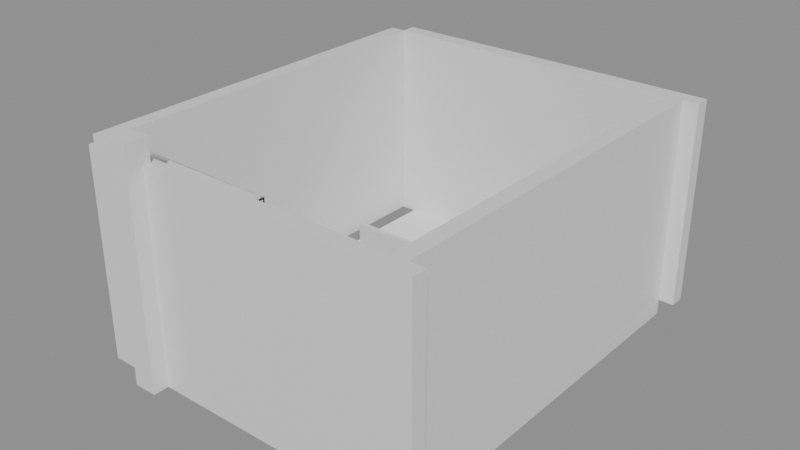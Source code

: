 # Source: e1359_after.blend  (saved by Blender 5.2.44; exported with 4.5.12 LTS)
import bpy
from mathutils import Matrix  # noqa: F401  (used for matrix-valued properties, if any)

bpy.ops.wm.read_factory_settings(use_empty=True)
scene = bpy.context.scene
scene.name = 'Scene'

# ---- materials (node trees are filled in below, after node groups)
mat_muro_pintura = bpy.data.materials.new('Muro_Pintura')
mat_parquet = bpy.data.materials.new('Parquet')
mat_madera = bpy.data.materials.new('Madera')
mat_textil_blanco = bpy.data.materials.new('Textil_Blanco')
mat_mdf_blanco = bpy.data.materials.new('MDF_Blanco')
mat_madera_lacada = bpy.data.materials.new('Madera_Lacada')
mat_hormigon = bpy.data.materials.new('Hormigon')

# ---- material node trees
mat_muro_pintura.use_nodes = True; mat_muro_pintura.node_tree.nodes.clear()
_N = mat_muro_pintura.node_tree.nodes; _L = mat_muro_pintura.node_tree.links
n0 = _N.new('ShaderNodeBsdfPrincipled'); n0.name = 'Principled BSDF'; n0.location = (-200, 100)
n0.inputs[3].default_value = 1.45
n0.inputs[10].default_value = 0.005
n1 = _N.new('ShaderNodeOutputMaterial'); n1.name = 'Material Output'; n1.location = (200, 100)
_L.new(n0.outputs[0], n1.inputs[0])
n1.is_active_output = True
mat_parquet.use_nodes = True; mat_parquet.node_tree.nodes.clear()
_N = mat_parquet.node_tree.nodes; _L = mat_parquet.node_tree.links
n0 = _N.new('ShaderNodeBsdfPrincipled'); n0.name = 'Principled BSDF'; n0.location = (-200, 100)
n0.inputs[3].default_value = 1.45
n0.inputs[10].default_value = 0.005
n1 = _N.new('ShaderNodeOutputMaterial'); n1.name = 'Material Output'; n1.location = (200, 100)
_L.new(n0.outputs[0], n1.inputs[0])
n1.is_active_output = True
mat_madera.use_nodes = True; mat_madera.node_tree.nodes.clear()
_N = mat_madera.node_tree.nodes; _L = mat_madera.node_tree.links
n0 = _N.new('ShaderNodeBsdfPrincipled'); n0.name = 'Principled BSDF'; n0.location = (-200, 100)
n0.inputs[3].default_value = 1.45
n0.inputs[10].default_value = 0.005
n1 = _N.new('ShaderNodeOutputMaterial'); n1.name = 'Material Output'; n1.location = (200, 100)
_L.new(n0.outputs[0], n1.inputs[0])
n1.is_active_output = True
mat_textil_blanco.use_nodes = True; mat_textil_blanco.node_tree.nodes.clear()
_N = mat_textil_blanco.node_tree.nodes; _L = mat_textil_blanco.node_tree.links
n0 = _N.new('ShaderNodeBsdfPrincipled'); n0.name = 'Principled BSDF'; n0.location = (-200, 100)
n0.inputs[3].default_value = 1.45
n0.inputs[10].default_value = 0.005
n1 = _N.new('ShaderNodeOutputMaterial'); n1.name = 'Material Output'; n1.location = (200, 100)
_L.new(n0.outputs[0], n1.inputs[0])
n1.is_active_output = True
mat_mdf_blanco.use_nodes = True; mat_mdf_blanco.node_tree.nodes.clear()
_N = mat_mdf_blanco.node_tree.nodes; _L = mat_mdf_blanco.node_tree.links
n0 = _N.new('ShaderNodeBsdfPrincipled'); n0.name = 'Principled BSDF'; n0.location = (-200, 100)
n0.inputs[3].default_value = 1.45
n0.inputs[10].default_value = 0.005
n1 = _N.new('ShaderNodeOutputMaterial'); n1.name = 'Material Output'; n1.location = (200, 100)
_L.new(n0.outputs[0], n1.inputs[0])
n1.is_active_output = True
mat_madera_lacada.use_nodes = True; mat_madera_lacada.node_tree.nodes.clear()
_N = mat_madera_lacada.node_tree.nodes; _L = mat_madera_lacada.node_tree.links
n0 = _N.new('ShaderNodeBsdfPrincipled'); n0.name = 'Principled BSDF'; n0.location = (-200, 100)
n0.inputs[3].default_value = 1.45
n0.inputs[10].default_value = 0.005
n1 = _N.new('ShaderNodeOutputMaterial'); n1.name = 'Material Output'; n1.location = (200, 100)
_L.new(n0.outputs[0], n1.inputs[0])
n1.is_active_output = True
mat_hormigon.use_nodes = True; mat_hormigon.node_tree.nodes.clear()
_N = mat_hormigon.node_tree.nodes; _L = mat_hormigon.node_tree.links
n0 = _N.new('ShaderNodeBsdfPrincipled'); n0.name = 'Principled BSDF'; n0.location = (-200, 100)
n0.inputs[3].default_value = 1.45
n0.inputs[10].default_value = 0.005
n1 = _N.new('ShaderNodeOutputMaterial'); n1.name = 'Material Output'; n1.location = (200, 100)
_L.new(n0.outputs[0], n1.inputs[0])
n1.is_active_output = True

# ---- meshes
me_dormitorio_muro_sur_cuerpo_mesh = bpy.data.meshes.new('Dormitorio_Muro_Sur_Cuerpo_mesh')
me_dormitorio_muro_sur_cuerpo_mesh.from_pydata([(0.0, 0.0, 0.0), (4.4, 0.0, 0.0), (4.4, 0.2, 0.0), (0.0, 0.2, 0.0), (0.0, 0.0, 2.69), (4.4, 0.0, 2.69), (4.4, 0.2, 2.69), (0.0, 0.2, 2.69)], [], [(0, 1, 2, 3), (4, 5, 6, 7), (0, 1, 5, 4), (1, 2, 6, 5), (2, 3, 7, 6), (3, 0, 4, 7)])
me_dormitorio_muro_sur_cuerpo_mesh.materials.append(mat_muro_pintura)
me_dormitorio_muro_sur_cuerpo_mesh.update()
me_dormitorio_muro_norte_cuerpo_mesh = bpy.data.meshes.new('Dormitorio_Muro_Norte_Cuerpo_mesh')
me_dormitorio_muro_norte_cuerpo_mesh.from_pydata([(0.0, 0.0, 0.0), (4.4, 0.0, 0.0), (4.4, 0.2, 0.0), (0.0, 0.2, 0.0), (0.0, 0.0, 2.69), (4.4, 0.0, 2.69), (4.4, 0.2, 2.69), (0.0, 0.2, 2.69)], [], [(0, 1, 2, 3), (4, 5, 6, 7), (0, 1, 5, 4), (1, 2, 6, 5), (2, 3, 7, 6), (3, 0, 4, 7)])
me_dormitorio_muro_norte_cuerpo_mesh.materials.append(mat_muro_pintura)
me_dormitorio_muro_norte_cuerpo_mesh.update()
me_dormitorio_muro_oeste_cuerpo_mesh = bpy.data.meshes.new('Dormitorio_Muro_Oeste_Cuerpo_mesh')
me_dormitorio_muro_oeste_cuerpo_mesh.from_pydata([(0.0, 0.0, 0.0), (5.0, 0.0, 0.0), (5.0, 0.2, 0.0), (0.0, 0.2, 0.0), (0.0, 0.0, 2.69), (5.0, 0.0, 2.69), (5.0, 0.2, 2.69), (0.0, 0.2, 2.69)], [], [(0, 1, 2, 3), (4, 5, 6, 7), (0, 1, 5, 4), (1, 2, 6, 5), (2, 3, 7, 6), (3, 0, 4, 7)])
me_dormitorio_muro_oeste_cuerpo_mesh.materials.append(mat_muro_pintura)
me_dormitorio_muro_oeste_cuerpo_mesh.update()
me_dormitorio_muro_este_cuerpo_mesh = bpy.data.meshes.new('Dormitorio_Muro_Este_Cuerpo_mesh')
me_dormitorio_muro_este_cuerpo_mesh.from_pydata([(0.0, 0.0, 0.0), (5.0, 0.0, 0.0), (5.0, 0.2, 0.0), (0.0, 0.2, 0.0), (0.0, 0.0, 2.69), (5.0, 0.0, 2.69), (5.0, 0.2, 2.69), (0.0, 0.2, 2.69)], [], [(0, 1, 2, 3), (4, 5, 6, 7), (0, 1, 5, 4), (1, 2, 6, 5), (2, 3, 7, 6), (3, 0, 4, 7)])
me_dormitorio_muro_este_cuerpo_mesh.materials.append(mat_muro_pintura)
me_dormitorio_muro_este_cuerpo_mesh.update()
me_dormitorio_suelo_mesh = bpy.data.meshes.new('Dormitorio_Suelo_mesh')
me_dormitorio_suelo_mesh.from_pydata([(0.0, 0.0, 0.0), (4.0, 0.0, 0.0), (4.0, 5.0, 0.0), (0.0, 5.0, 0.0), (0.0, 0.0, 0.2), (4.0, 0.0, 0.2), (4.0, 5.0, 0.2), (0.0, 5.0, 0.2)], [], [(0, 3, 2, 1), (4, 5, 6, 7), (1, 2, 6, 5), (3, 0, 4, 7), (2, 3, 7, 6), (0, 1, 5, 4)])
me_dormitorio_suelo_mesh.materials.append(mat_parquet)
me_dormitorio_suelo_mesh.update()
me_cama_principal_base_mesh = bpy.data.meshes.new('Cama_Principal_Base_mesh')
me_cama_principal_base_mesh.from_pydata([(0.0, 0.0, 0.0), (1.6, 0.0, 0.0), (1.6, 2.0, 0.0), (0.0, 2.0, 0.0), (0.0, 0.0, 0.06), (1.6, 0.0, 0.06), (1.6, 2.0, 0.06), (0.0, 2.0, 0.06)], [], [(0, 1, 2, 3), (4, 5, 6, 7), (0, 1, 5, 4), (1, 2, 6, 5), (2, 3, 7, 6), (3, 0, 4, 7)])
me_cama_principal_base_mesh.materials.append(mat_madera)
me_cama_principal_base_mesh.update()
me_cama_principal_colchon_mesh = bpy.data.meshes.new('Cama_Principal_Colchon_mesh')
me_cama_principal_colchon_mesh.from_pydata([(0.0, 0.0, 0.0), (1.56, 0.0, 0.0), (1.56, 1.96, 0.0), (0.0, 1.96, 0.0), (0.0, 0.0, 0.25), (1.56, 0.0, 0.25), (1.56, 1.96, 0.25), (0.0, 1.96, 0.25)], [], [(0, 1, 2, 3), (4, 5, 6, 7), (0, 1, 5, 4), (1, 2, 6, 5), (2, 3, 7, 6), (3, 0, 4, 7)])
me_cama_principal_colchon_mesh.materials.append(mat_textil_blanco)
me_cama_principal_colchon_mesh.update()
me_cama_principal_cabecero_mesh = bpy.data.meshes.new('Cama_Principal_Cabecero_mesh')
me_cama_principal_cabecero_mesh.from_pydata([(0.0, 0.0, 0.0), (1.6, 0.0, 0.0), (1.6, 0.06, 0.0), (0.0, 0.06, 0.0), (0.0, 0.0, 0.65), (1.6, 0.0, 0.65), (1.6, 0.06, 0.65), (0.0, 0.06, 0.65)], [], [(0, 1, 2, 3), (4, 5, 6, 7), (0, 1, 5, 4), (1, 2, 6, 5), (2, 3, 7, 6), (3, 0, 4, 7)])
me_cama_principal_cabecero_mesh.materials.append(mat_madera)
me_cama_principal_cabecero_mesh.update()
me_armario_ropa_lat_izq_mesh = bpy.data.meshes.new('Armario_Ropa_Lat_Izq_mesh')
me_armario_ropa_lat_izq_mesh.from_pydata([(0.0, 0.0, 0.0), (0.02, 0.0, 0.0), (0.02, 0.6, 0.0), (0.0, 0.6, 0.0), (0.0, 0.0, 2.3), (0.02, 0.0, 2.3), (0.02, 0.6, 2.3), (0.0, 0.6, 2.3)], [], [(0, 1, 2, 3), (4, 5, 6, 7), (0, 1, 5, 4), (1, 2, 6, 5), (2, 3, 7, 6), (3, 0, 4, 7)])
me_armario_ropa_lat_izq_mesh.materials.append(mat_mdf_blanco)
me_armario_ropa_lat_izq_mesh.update()
me_armario_ropa_lat_der_mesh = bpy.data.meshes.new('Armario_Ropa_Lat_Der_mesh')
me_armario_ropa_lat_der_mesh.from_pydata([(0.0, 0.0, 0.0), (0.02, 0.0, 0.0), (0.02, 0.6, 0.0), (0.0, 0.6, 0.0), (0.0, 0.0, 2.3), (0.02, 0.0, 2.3), (0.02, 0.6, 2.3), (0.0, 0.6, 2.3)], [], [(0, 1, 2, 3), (4, 5, 6, 7), (0, 1, 5, 4), (1, 2, 6, 5), (2, 3, 7, 6), (3, 0, 4, 7)])
me_armario_ropa_lat_der_mesh.materials.append(mat_mdf_blanco)
me_armario_ropa_lat_der_mesh.update()
me_armario_ropa_base_mesh = bpy.data.meshes.new('Armario_Ropa_Base_mesh')
me_armario_ropa_base_mesh.from_pydata([(0.0, 0.0, 0.0), (1.8, 0.0, 0.0), (1.8, 0.6, 0.0), (0.0, 0.6, 0.0), (0.0, 0.0, 0.02), (1.8, 0.0, 0.02), (1.8, 0.6, 0.02), (0.0, 0.6, 0.02)], [], [(0, 1, 2, 3), (4, 5, 6, 7), (0, 1, 5, 4), (1, 2, 6, 5), (2, 3, 7, 6), (3, 0, 4, 7)])
me_armario_ropa_base_mesh.materials.append(mat_mdf_blanco)
me_armario_ropa_base_mesh.update()
me_armario_ropa_tapa_mesh = bpy.data.meshes.new('Armario_Ropa_Tapa_mesh')
me_armario_ropa_tapa_mesh.from_pydata([(0.0, 0.0, 0.0), (1.8, 0.0, 0.0), (1.8, 0.6, 0.0), (0.0, 0.6, 0.0), (0.0, 0.0, 0.02), (1.8, 0.0, 0.02), (1.8, 0.6, 0.02), (0.0, 0.6, 0.02)], [], [(0, 1, 2, 3), (4, 5, 6, 7), (0, 1, 5, 4), (1, 2, 6, 5), (2, 3, 7, 6), (3, 0, 4, 7)])
me_armario_ropa_tapa_mesh.materials.append(mat_mdf_blanco)
me_armario_ropa_tapa_mesh.update()
me_armario_ropa_fondo_mesh = bpy.data.meshes.new('Armario_Ropa_Fondo_mesh')
me_armario_ropa_fondo_mesh.from_pydata([(0.0, 0.0, 0.0), (1.8, 0.0, 0.0), (1.8, 0.02, 0.0), (0.0, 0.02, 0.0), (0.0, 0.0, 2.3), (1.8, 0.0, 2.3), (1.8, 0.02, 2.3), (0.0, 0.02, 2.3)], [], [(0, 1, 2, 3), (4, 5, 6, 7), (0, 1, 5, 4), (1, 2, 6, 5), (2, 3, 7, 6), (3, 0, 4, 7)])
me_armario_ropa_fondo_mesh.materials.append(mat_mdf_blanco)
me_armario_ropa_fondo_mesh.update()
me_armario_ropa_zocalo_mesh = bpy.data.meshes.new('Armario_Ropa_Zocalo_mesh')
me_armario_ropa_zocalo_mesh.from_pydata([(0.0, 0.0, 0.0), (1.8, 0.0, 0.0), (1.8, 0.55, 0.0), (0.0, 0.55, 0.0), (0.0, 0.0, 0.1), (1.8, 0.0, 0.1), (1.8, 0.55, 0.1), (0.0, 0.55, 0.1)], [], [(0, 1, 2, 3), (4, 5, 6, 7), (0, 1, 5, 4), (1, 2, 6, 5), (2, 3, 7, 6), (3, 0, 4, 7)])
me_armario_ropa_zocalo_mesh.materials.append(mat_mdf_blanco)
me_armario_ropa_zocalo_mesh.update()
me_armario_ropa_puerta_1_mesh = bpy.data.meshes.new('Armario_Ropa_Puerta_1_mesh')
me_armario_ropa_puerta_1_mesh.from_pydata([(0.0, 0.0, 0.0), (0.876, 0.0, 0.0), (0.876, 0.02, 0.0), (0.0, 0.02, 0.0), (0.0, 0.0, 2.255), (0.876, 0.0, 2.255), (0.876, 0.02, 2.255), (0.0, 0.02, 2.255)], [], [(0, 1, 2, 3), (4, 5, 6, 7), (0, 1, 5, 4), (1, 2, 6, 5), (2, 3, 7, 6), (3, 0, 4, 7)])
me_armario_ropa_puerta_1_mesh.materials.append(mat_madera_lacada)
me_armario_ropa_puerta_1_mesh.update()
me_armario_ropa_puerta_2_mesh = bpy.data.meshes.new('Armario_Ropa_Puerta_2_mesh')
me_armario_ropa_puerta_2_mesh.from_pydata([(0.0, 0.0, 0.0), (0.876, 0.0, 0.0), (0.876, 0.02, 0.0), (0.0, 0.02, 0.0), (0.0, 0.0, 2.255), (0.876, 0.0, 2.255), (0.876, 0.02, 2.255), (0.0, 0.02, 2.255)], [], [(0, 1, 2, 3), (4, 5, 6, 7), (0, 1, 5, 4), (1, 2, 6, 5), (2, 3, 7, 6), (3, 0, 4, 7)])
me_armario_ropa_puerta_2_mesh.materials.append(mat_madera_lacada)
me_armario_ropa_puerta_2_mesh.update()
me_columna_nuevo_cuerpo_mesh = bpy.data.meshes.new('Columna_Nuevo_Cuerpo_mesh')
me_columna_nuevo_cuerpo_mesh.from_pydata([(0.0, 0.0, 0.0), (0.3, 0.0, 0.0), (0.3, 0.3, 0.0), (0.0, 0.3, 0.0), (0.0, 0.0, 3.0), (0.3, 0.0, 3.0), (0.3, 0.3, 3.0), (0.0, 0.3, 3.0)], [], [(0, 1, 2, 3), (4, 5, 6, 7), (0, 1, 5, 4), (1, 2, 6, 5), (2, 3, 7, 6), (3, 0, 4, 7)])
me_columna_nuevo_cuerpo_mesh.materials.append(mat_hormigon)
me_columna_nuevo_cuerpo_mesh.update()

# ---- objects
ob_dormitorio = bpy.data.objects.new('Dormitorio', None)
ob_dormitorio_muro_sur = bpy.data.objects.new('Dormitorio_Muro_Sur', None)
ob_dormitorio_muro_sur_cuerpo = bpy.data.objects.new('Dormitorio_Muro_Sur_Cuerpo', me_dormitorio_muro_sur_cuerpo_mesh)
ob_dormitorio_muro_norte = bpy.data.objects.new('Dormitorio_Muro_Norte', None)
ob_dormitorio_muro_norte_cuerpo = bpy.data.objects.new('Dormitorio_Muro_Norte_Cuerpo', me_dormitorio_muro_norte_cuerpo_mesh)
ob_dormitorio_muro_oeste = bpy.data.objects.new('Dormitorio_Muro_Oeste', None)
ob_dormitorio_muro_oeste_cuerpo = bpy.data.objects.new('Dormitorio_Muro_Oeste_Cuerpo', me_dormitorio_muro_oeste_cuerpo_mesh)
ob_dormitorio_muro_este = bpy.data.objects.new('Dormitorio_Muro_Este', None)
ob_dormitorio_muro_este_cuerpo = bpy.data.objects.new('Dormitorio_Muro_Este_Cuerpo', me_dormitorio_muro_este_cuerpo_mesh)
ob_dormitorio_suelo_solido = bpy.data.objects.new('Dormitorio_Suelo_Solido', me_dormitorio_suelo_mesh)
ob_dormitorio_suelo = bpy.data.objects.new('Dormitorio_Suelo', None)
ob_cama_principal = bpy.data.objects.new('Cama_Principal', None)
ob_cama_principal_base = bpy.data.objects.new('Cama_Principal_Base', me_cama_principal_base_mesh)
ob_cama_principal_colchon = bpy.data.objects.new('Cama_Principal_Colchon', me_cama_principal_colchon_mesh)
ob_cama_principal_cabecero = bpy.data.objects.new('Cama_Principal_Cabecero', me_cama_principal_cabecero_mesh)
ob_armario_ropa = bpy.data.objects.new('Armario_Ropa', None)
ob_armario_ropa_lat_izq = bpy.data.objects.new('Armario_Ropa_Lat_Izq', me_armario_ropa_lat_izq_mesh)
ob_armario_ropa_lat_der = bpy.data.objects.new('Armario_Ropa_Lat_Der', me_armario_ropa_lat_der_mesh)
ob_armario_ropa_base = bpy.data.objects.new('Armario_Ropa_Base', me_armario_ropa_base_mesh)
ob_armario_ropa_tapa = bpy.data.objects.new('Armario_Ropa_Tapa', me_armario_ropa_tapa_mesh)
ob_armario_ropa_fondo = bpy.data.objects.new('Armario_Ropa_Fondo', me_armario_ropa_fondo_mesh)
ob_armario_ropa_zocalo = bpy.data.objects.new('Armario_Ropa_Zocalo', me_armario_ropa_zocalo_mesh)
ob_armario_ropa_puerta_1 = bpy.data.objects.new('Armario_Ropa_Puerta_1', me_armario_ropa_puerta_1_mesh)
ob_armario_ropa_puerta_2 = bpy.data.objects.new('Armario_Ropa_Puerta_2', me_armario_ropa_puerta_2_mesh)
ob_columna_nuevo = bpy.data.objects.new('Columna_Nuevo', None)
ob_columna_nuevo_cuerpo = bpy.data.objects.new('Columna_Nuevo_Cuerpo', me_columna_nuevo_cuerpo_mesh)

# ---- transforms, parenting, visibility, modifiers, constraints
ob_dormitorio.location = (0.0, 0.0, 0.0)
ob_dormitorio.empty_display_type = 'ARROWS'
ob_dormitorio_muro_sur.parent = ob_dormitorio
ob_dormitorio_muro_sur.location = (0.0, 0.0, 0.0)
ob_dormitorio_muro_sur.empty_display_type = 'ARROWS'
ob_dormitorio_muro_sur_cuerpo.parent = ob_dormitorio_muro_sur
ob_dormitorio_muro_sur_cuerpo.location = (0.0, 0.0, 0.0)
ob_dormitorio_muro_norte.parent = ob_dormitorio
ob_dormitorio_muro_norte.location = (0.0, 5.2, 0.0)
ob_dormitorio_muro_norte.empty_display_type = 'ARROWS'
ob_dormitorio_muro_norte_cuerpo.parent = ob_dormitorio_muro_norte
ob_dormitorio_muro_norte_cuerpo.location = (0.0, 0.0, 0.0)
ob_dormitorio_muro_oeste.parent = ob_dormitorio
ob_dormitorio_muro_oeste.location = (0.0, 0.2, 0.0)
ob_dormitorio_muro_oeste.rotation_euler = (0.0, 0.0, 1.571)
ob_dormitorio_muro_oeste.empty_display_type = 'ARROWS'
ob_dormitorio_muro_oeste_cuerpo.parent = ob_dormitorio_muro_oeste
ob_dormitorio_muro_oeste_cuerpo.location = (0.0, 0.0, 0.0)
ob_dormitorio_muro_este.parent = ob_dormitorio
ob_dormitorio_muro_este.location = (4.2, 0.2, 0.0)
ob_dormitorio_muro_este.rotation_euler = (0.0, 0.0, 1.571)
ob_dormitorio_muro_este.empty_display_type = 'ARROWS'
ob_dormitorio_muro_este_cuerpo.parent = ob_dormitorio_muro_este
ob_dormitorio_muro_este_cuerpo.location = (0.0, 0.0, 0.0)
ob_dormitorio_suelo_solido.parent = ob_dormitorio_suelo
ob_dormitorio_suelo_solido.location = (0.0, 0.0, 0.0)
ob_dormitorio_suelo.parent = ob_dormitorio
ob_dormitorio_suelo.location = (0.2, 0.2, -0.2)
ob_dormitorio_suelo.empty_display_type = 'ARROWS'
ob_cama_principal.location = (1.2, 2.9, 0.0)
ob_cama_principal.empty_display_type = 'ARROWS'
ob_cama_principal_base.parent = ob_cama_principal
ob_cama_principal_base.location = (0.0, 0.0, 0.0)
ob_cama_principal_colchon.parent = ob_cama_principal
ob_cama_principal_colchon.location = (0.02, 0.02, 0.06)
ob_cama_principal_cabecero.parent = ob_cama_principal
ob_cama_principal_cabecero.location = (0.0, 0.0, 0.35)
ob_armario_ropa.location = (0.1, 0.1, 0.0)
ob_armario_ropa.empty_display_type = 'ARROWS'
ob_armario_ropa_lat_izq.parent = ob_armario_ropa
ob_armario_ropa_lat_izq.location = (0.0, 0.0, 0.1)
ob_armario_ropa_lat_der.parent = ob_armario_ropa
ob_armario_ropa_lat_der.location = (1.78, 0.0, 0.1)
ob_armario_ropa_base.parent = ob_armario_ropa
ob_armario_ropa_base.location = (0.0, 0.0, 0.1)
ob_armario_ropa_tapa.parent = ob_armario_ropa
ob_armario_ropa_tapa.location = (0.0, 0.0, 2.38)
ob_armario_ropa_fondo.parent = ob_armario_ropa
ob_armario_ropa_fondo.location = (0.0, 0.58, 0.1)
ob_armario_ropa_zocalo.parent = ob_armario_ropa
ob_armario_ropa_zocalo.location = (0.0, 0.05, 0.0)
ob_armario_ropa_puerta_1.parent = ob_armario_ropa
ob_armario_ropa_puerta_1.location = (0.022, 0.0, 0.122)
ob_armario_ropa_puerta_2.parent = ob_armario_ropa
ob_armario_ropa_puerta_2.location = (0.902, 0.0, 0.122)
ob_columna_nuevo.location = (0.6, -0.2, 0.0)
ob_columna_nuevo.empty_display_type = 'ARROWS'
ob_columna_nuevo_cuerpo.parent = ob_columna_nuevo
ob_columna_nuevo_cuerpo.location = (0.0, 0.0, 0.0)

# ---- collection membership
scene.collection.objects.link(ob_dormitorio)
scene.collection.objects.link(ob_dormitorio_muro_sur)
scene.collection.objects.link(ob_dormitorio_muro_sur_cuerpo)
scene.collection.objects.link(ob_dormitorio_muro_norte)
scene.collection.objects.link(ob_dormitorio_muro_norte_cuerpo)
scene.collection.objects.link(ob_dormitorio_muro_oeste)
scene.collection.objects.link(ob_dormitorio_muro_oeste_cuerpo)
scene.collection.objects.link(ob_dormitorio_muro_este)
scene.collection.objects.link(ob_dormitorio_muro_este_cuerpo)
scene.collection.objects.link(ob_dormitorio_suelo_solido)
scene.collection.objects.link(ob_dormitorio_suelo)
scene.collection.objects.link(ob_cama_principal)
scene.collection.objects.link(ob_cama_principal_base)
scene.collection.objects.link(ob_cama_principal_colchon)
scene.collection.objects.link(ob_cama_principal_cabecero)
scene.collection.objects.link(ob_armario_ropa)
scene.collection.objects.link(ob_armario_ropa_lat_izq)
scene.collection.objects.link(ob_armario_ropa_lat_der)
scene.collection.objects.link(ob_armario_ropa_base)
scene.collection.objects.link(ob_armario_ropa_tapa)
scene.collection.objects.link(ob_armario_ropa_fondo)
scene.collection.objects.link(ob_armario_ropa_zocalo)
scene.collection.objects.link(ob_armario_ropa_puerta_1)
scene.collection.objects.link(ob_armario_ropa_puerta_2)
scene.collection.objects.link(ob_columna_nuevo)
scene.collection.objects.link(ob_columna_nuevo_cuerpo)

# ---- scene / render settings (as saved in the file)
scene.frame_start = 1; scene.frame_end = 250; scene.frame_set(1)
scene.render.engine = 'BLENDER_EEVEE_NEXT'
scene.render.bake_bias = 0.0
scene.render.bake_samples = 0
scene.render.compositor_device = 'GPU'
scene.eevee.use_volume_custom_range = False
scene.eevee.fast_gi_thickness_near = 0.1
scene.eevee.fast_gi_thickness_far = 0.0
scene.eevee.ray_tracing_options.screen_trace_thickness = 0.1
bpy.context.view_layer.update()

# ---- added for rendering (the .blend has no active camera and no usable light): camera, sun + grey world if the file has none
cam_auto = bpy.data.cameras.new('AutoCamera')
cam_auto.lens = 50.0
cam_auto.sensor_width = 36.0
cam_auto.clip_end = 1000.0
ob_auto_camera = bpy.data.objects.new('AutoCamera', cam_auto)
scene.collection.objects.link(ob_auto_camera)
ob_auto_camera.location = (9.42974, -6.19569, 7.26379)
ob_auto_camera.rotation_euler = (1.09748, -7.21219e-08, 0.694738)
scene.camera = ob_auto_camera
light_auto_sun = bpy.data.lights.new('AutoSun', 'SUN')
light_auto_sun.energy = 3.0
light_auto_sun.angle = 0.0523599
ob_auto_sun = bpy.data.objects.new('AutoSun', light_auto_sun)
scene.collection.objects.link(ob_auto_sun)
ob_auto_sun.rotation_euler = (0.872665, 0.174533, 0.523599)
if scene.world is None:
    world_auto = bpy.data.worlds.new('AutoWorld')
    world_auto.color = (0.3, 0.3, 0.3)
    scene.world = world_auto
bpy.context.view_layer.update()

